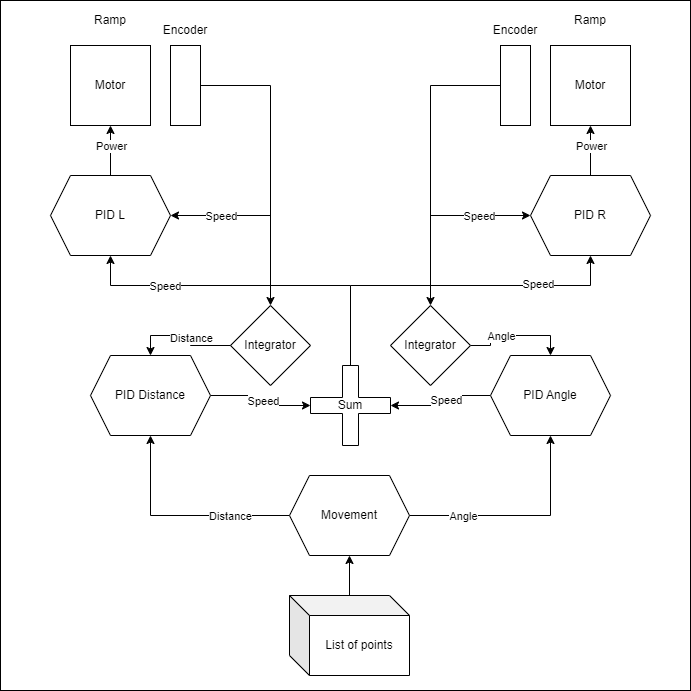

The diagram above was exported from draw.io. Its source (the exported page's mxGraphModel, read from the mxfile embedded in the PNG):
<mxGraphModel dx="1633" dy="758" grid="1" gridSize="10" guides="1" tooltips="1" connect="1" arrows="1" fold="1" page="1" pageScale="1" pageWidth="850" pageHeight="1100" math="0" shadow="0" extFonts="Permanent Marker^https://fonts.googleapis.com/css?family=Permanent+Marker">
  <root>
    <mxCell id="0" />
    <mxCell id="1" parent="0" />
    <mxCell id="APZMqL8fTY49dkdlYYrc-56" value="" style="whiteSpace=wrap;html=1;aspect=fixed;" vertex="1" parent="1">
      <mxGeometry x="90" y="75" width="690" height="690" as="geometry" />
    </mxCell>
    <mxCell id="APZMqL8fTY49dkdlYYrc-1" value="" style="rounded=0;whiteSpace=wrap;html=1;" vertex="1" parent="1">
      <mxGeometry x="260" y="120" width="30" height="80" as="geometry" />
    </mxCell>
    <mxCell id="APZMqL8fTY49dkdlYYrc-2" value="Motor" style="whiteSpace=wrap;html=1;aspect=fixed;" vertex="1" parent="1">
      <mxGeometry x="160" y="120" width="80" height="80" as="geometry" />
    </mxCell>
    <mxCell id="APZMqL8fTY49dkdlYYrc-3" value="Motor" style="whiteSpace=wrap;html=1;aspect=fixed;" vertex="1" parent="1">
      <mxGeometry x="640" y="120" width="80" height="80" as="geometry" />
    </mxCell>
    <mxCell id="APZMqL8fTY49dkdlYYrc-4" value="" style="rounded=0;whiteSpace=wrap;html=1;align=center;" vertex="1" parent="1">
      <mxGeometry x="590" y="120" width="30" height="80" as="geometry" />
    </mxCell>
    <mxCell id="APZMqL8fTY49dkdlYYrc-7" value="Encoder" style="text;html=1;strokeColor=none;fillColor=none;align=center;verticalAlign=middle;whiteSpace=wrap;rounded=0;" vertex="1" parent="1">
      <mxGeometry x="245" y="90" width="60" height="30" as="geometry" />
    </mxCell>
    <mxCell id="APZMqL8fTY49dkdlYYrc-8" value="Encoder" style="text;html=1;strokeColor=none;fillColor=none;align=center;verticalAlign=middle;whiteSpace=wrap;rounded=0;" vertex="1" parent="1">
      <mxGeometry x="575" y="90" width="60" height="30" as="geometry" />
    </mxCell>
    <mxCell id="APZMqL8fTY49dkdlYYrc-9" value="Ramp" style="text;html=1;strokeColor=none;fillColor=none;align=center;verticalAlign=middle;whiteSpace=wrap;rounded=0;" vertex="1" parent="1">
      <mxGeometry x="170" y="80" width="60" height="30" as="geometry" />
    </mxCell>
    <mxCell id="APZMqL8fTY49dkdlYYrc-10" value="Ramp" style="text;html=1;strokeColor=none;fillColor=none;align=center;verticalAlign=middle;whiteSpace=wrap;rounded=0;" vertex="1" parent="1">
      <mxGeometry x="650" y="80" width="60" height="30" as="geometry" />
    </mxCell>
    <mxCell id="APZMqL8fTY49dkdlYYrc-13" value="" style="edgeStyle=orthogonalEdgeStyle;rounded=0;orthogonalLoop=1;jettySize=auto;html=1;" edge="1" parent="1" source="APZMqL8fTY49dkdlYYrc-11" target="APZMqL8fTY49dkdlYYrc-2">
      <mxGeometry relative="1" as="geometry" />
    </mxCell>
    <mxCell id="APZMqL8fTY49dkdlYYrc-15" value="Power" style="edgeLabel;html=1;align=center;verticalAlign=middle;resizable=0;points=[];" vertex="1" connectable="0" parent="APZMqL8fTY49dkdlYYrc-13">
      <mxGeometry relative="1" as="geometry">
        <mxPoint y="-5" as="offset" />
      </mxGeometry>
    </mxCell>
    <mxCell id="APZMqL8fTY49dkdlYYrc-11" value="PID L" style="shape=hexagon;perimeter=hexagonPerimeter2;whiteSpace=wrap;html=1;fixedSize=1;" vertex="1" parent="1">
      <mxGeometry x="140" y="250" width="120" height="80" as="geometry" />
    </mxCell>
    <mxCell id="APZMqL8fTY49dkdlYYrc-14" value="" style="edgeStyle=orthogonalEdgeStyle;rounded=0;orthogonalLoop=1;jettySize=auto;html=1;" edge="1" parent="1" source="APZMqL8fTY49dkdlYYrc-12" target="APZMqL8fTY49dkdlYYrc-3">
      <mxGeometry relative="1" as="geometry" />
    </mxCell>
    <mxCell id="APZMqL8fTY49dkdlYYrc-16" value="Power" style="edgeLabel;html=1;align=center;verticalAlign=middle;resizable=0;points=[];" vertex="1" connectable="0" parent="APZMqL8fTY49dkdlYYrc-14">
      <mxGeometry x="0.56" y="1" relative="1" as="geometry">
        <mxPoint x="1" y="9" as="offset" />
      </mxGeometry>
    </mxCell>
    <mxCell id="APZMqL8fTY49dkdlYYrc-12" value="PID R" style="shape=hexagon;perimeter=hexagonPerimeter2;whiteSpace=wrap;html=1;fixedSize=1;" vertex="1" parent="1">
      <mxGeometry x="620" y="250" width="120" height="80" as="geometry" />
    </mxCell>
    <mxCell id="APZMqL8fTY49dkdlYYrc-20" value="" style="edgeStyle=orthogonalEdgeStyle;rounded=0;orthogonalLoop=1;jettySize=auto;html=1;exitX=1;exitY=0.5;exitDx=0;exitDy=0;" edge="1" parent="1" source="APZMqL8fTY49dkdlYYrc-1" target="APZMqL8fTY49dkdlYYrc-17">
      <mxGeometry relative="1" as="geometry">
        <mxPoint x="360" y="360" as="sourcePoint" />
        <Array as="points">
          <mxPoint x="360" y="160" />
        </Array>
      </mxGeometry>
    </mxCell>
    <mxCell id="APZMqL8fTY49dkdlYYrc-17" value="Integrator" style="rhombus;whiteSpace=wrap;html=1;" vertex="1" parent="1">
      <mxGeometry x="320" y="380" width="80" height="80" as="geometry" />
    </mxCell>
    <mxCell id="APZMqL8fTY49dkdlYYrc-22" value="" style="edgeStyle=orthogonalEdgeStyle;rounded=0;orthogonalLoop=1;jettySize=auto;html=1;exitX=0;exitY=0.5;exitDx=0;exitDy=0;" edge="1" parent="1" source="APZMqL8fTY49dkdlYYrc-4" target="APZMqL8fTY49dkdlYYrc-18">
      <mxGeometry relative="1" as="geometry">
        <mxPoint x="570" y="180" as="sourcePoint" />
        <Array as="points">
          <mxPoint x="520" y="160" />
        </Array>
      </mxGeometry>
    </mxCell>
    <mxCell id="APZMqL8fTY49dkdlYYrc-34" value="" style="edgeStyle=orthogonalEdgeStyle;rounded=0;orthogonalLoop=1;jettySize=auto;html=1;entryX=0.5;entryY=0;entryDx=0;entryDy=0;" edge="1" parent="1" source="APZMqL8fTY49dkdlYYrc-18" target="APZMqL8fTY49dkdlYYrc-28">
      <mxGeometry relative="1" as="geometry" />
    </mxCell>
    <mxCell id="APZMqL8fTY49dkdlYYrc-36" value="Angle" style="edgeLabel;html=1;align=center;verticalAlign=middle;resizable=0;points=[];" vertex="1" connectable="0" parent="APZMqL8fTY49dkdlYYrc-34">
      <mxGeometry x="-0.4571" relative="1" as="geometry">
        <mxPoint x="10" as="offset" />
      </mxGeometry>
    </mxCell>
    <mxCell id="APZMqL8fTY49dkdlYYrc-18" value="Integrator" style="rhombus;whiteSpace=wrap;html=1;" vertex="1" parent="1">
      <mxGeometry x="480" y="380" width="80" height="80" as="geometry" />
    </mxCell>
    <mxCell id="APZMqL8fTY49dkdlYYrc-23" value="" style="endArrow=classic;html=1;rounded=0;entryX=0;entryY=0.5;entryDx=0;entryDy=0;" edge="1" parent="1" target="APZMqL8fTY49dkdlYYrc-12">
      <mxGeometry width="50" height="50" relative="1" as="geometry">
        <mxPoint x="520" y="290" as="sourcePoint" />
        <mxPoint x="750" y="360" as="targetPoint" />
      </mxGeometry>
    </mxCell>
    <mxCell id="APZMqL8fTY49dkdlYYrc-25" value="Speed" style="edgeLabel;html=1;align=center;verticalAlign=middle;resizable=0;points=[];" vertex="1" connectable="0" parent="APZMqL8fTY49dkdlYYrc-23">
      <mxGeometry x="-0.04" relative="1" as="geometry">
        <mxPoint as="offset" />
      </mxGeometry>
    </mxCell>
    <mxCell id="APZMqL8fTY49dkdlYYrc-24" value="" style="endArrow=classic;html=1;rounded=0;entryX=1;entryY=0.5;entryDx=0;entryDy=0;" edge="1" parent="1" target="APZMqL8fTY49dkdlYYrc-11">
      <mxGeometry width="50" height="50" relative="1" as="geometry">
        <mxPoint x="360" y="290" as="sourcePoint" />
        <mxPoint x="630" y="300" as="targetPoint" />
      </mxGeometry>
    </mxCell>
    <mxCell id="APZMqL8fTY49dkdlYYrc-26" value="Speed" style="edgeLabel;html=1;align=center;verticalAlign=middle;resizable=0;points=[];" vertex="1" connectable="0" parent="APZMqL8fTY49dkdlYYrc-24">
      <mxGeometry x="-0.34" y="2" relative="1" as="geometry">
        <mxPoint x="-17" y="-2" as="offset" />
      </mxGeometry>
    </mxCell>
    <mxCell id="APZMqL8fTY49dkdlYYrc-39" value="" style="edgeStyle=orthogonalEdgeStyle;rounded=0;orthogonalLoop=1;jettySize=auto;html=1;" edge="1" parent="1" source="APZMqL8fTY49dkdlYYrc-27" target="APZMqL8fTY49dkdlYYrc-37">
      <mxGeometry relative="1" as="geometry" />
    </mxCell>
    <mxCell id="APZMqL8fTY49dkdlYYrc-42" value="Speed" style="edgeLabel;html=1;align=center;verticalAlign=middle;resizable=0;points=[];" vertex="1" connectable="0" parent="APZMqL8fTY49dkdlYYrc-39">
      <mxGeometry y="2" relative="1" as="geometry">
        <mxPoint as="offset" />
      </mxGeometry>
    </mxCell>
    <mxCell id="APZMqL8fTY49dkdlYYrc-27" value="PID Distance" style="shape=hexagon;perimeter=hexagonPerimeter2;whiteSpace=wrap;html=1;fixedSize=1;" vertex="1" parent="1">
      <mxGeometry x="180" y="430" width="120" height="80" as="geometry" />
    </mxCell>
    <mxCell id="APZMqL8fTY49dkdlYYrc-38" value="" style="edgeStyle=orthogonalEdgeStyle;rounded=0;orthogonalLoop=1;jettySize=auto;html=1;" edge="1" parent="1" source="APZMqL8fTY49dkdlYYrc-28" target="APZMqL8fTY49dkdlYYrc-37">
      <mxGeometry relative="1" as="geometry" />
    </mxCell>
    <mxCell id="APZMqL8fTY49dkdlYYrc-41" value="Speed" style="edgeLabel;html=1;align=center;verticalAlign=middle;resizable=0;points=[];" vertex="1" connectable="0" parent="APZMqL8fTY49dkdlYYrc-38">
      <mxGeometry x="-0.1818" y="4" relative="1" as="geometry">
        <mxPoint as="offset" />
      </mxGeometry>
    </mxCell>
    <mxCell id="APZMqL8fTY49dkdlYYrc-28" value="PID Angle" style="shape=hexagon;perimeter=hexagonPerimeter2;whiteSpace=wrap;html=1;fixedSize=1;" vertex="1" parent="1">
      <mxGeometry x="580" y="430" width="120" height="80" as="geometry" />
    </mxCell>
    <mxCell id="APZMqL8fTY49dkdlYYrc-31" value="" style="edgeStyle=orthogonalEdgeStyle;rounded=0;orthogonalLoop=1;jettySize=auto;html=1;entryX=0.5;entryY=0;entryDx=0;entryDy=0;exitX=0;exitY=0.5;exitDx=0;exitDy=0;" edge="1" parent="1" source="APZMqL8fTY49dkdlYYrc-17" target="APZMqL8fTY49dkdlYYrc-27">
      <mxGeometry relative="1" as="geometry">
        <mxPoint x="210" y="400" as="sourcePoint" />
        <mxPoint x="290" y="420" as="targetPoint" />
        <Array as="points">
          <mxPoint x="280" y="420" />
          <mxPoint x="280" y="410" />
          <mxPoint x="240" y="410" />
        </Array>
      </mxGeometry>
    </mxCell>
    <mxCell id="APZMqL8fTY49dkdlYYrc-32" value="Distance" style="edgeLabel;html=1;align=center;verticalAlign=middle;resizable=0;points=[];rotation=0;" vertex="1" connectable="0" parent="APZMqL8fTY49dkdlYYrc-31">
      <mxGeometry x="-0.1167" y="-1" relative="1" as="geometry">
        <mxPoint x="-1" y="1" as="offset" />
      </mxGeometry>
    </mxCell>
    <mxCell id="APZMqL8fTY49dkdlYYrc-37" value="Sum" style="shape=cross;whiteSpace=wrap;html=1;" vertex="1" parent="1">
      <mxGeometry x="400" y="440" width="80" height="80" as="geometry" />
    </mxCell>
    <mxCell id="APZMqL8fTY49dkdlYYrc-43" value="" style="endArrow=classic;html=1;rounded=0;exitX=0.5;exitY=0;exitDx=0;exitDy=0;exitPerimeter=0;entryX=0.5;entryY=1;entryDx=0;entryDy=0;" edge="1" parent="1" source="APZMqL8fTY49dkdlYYrc-37" target="APZMqL8fTY49dkdlYYrc-11">
      <mxGeometry width="50" height="50" relative="1" as="geometry">
        <mxPoint x="700" y="410" as="sourcePoint" />
        <mxPoint x="190" y="390" as="targetPoint" />
        <Array as="points">
          <mxPoint x="440" y="360" />
          <mxPoint x="200" y="360" />
        </Array>
      </mxGeometry>
    </mxCell>
    <mxCell id="APZMqL8fTY49dkdlYYrc-46" value="Speed" style="edgeLabel;html=1;align=center;verticalAlign=middle;resizable=0;points=[];" vertex="1" connectable="0" parent="APZMqL8fTY49dkdlYYrc-43">
      <mxGeometry x="0.52" relative="1" as="geometry">
        <mxPoint as="offset" />
      </mxGeometry>
    </mxCell>
    <mxCell id="APZMqL8fTY49dkdlYYrc-44" value="" style="endArrow=classic;html=1;rounded=0;entryX=0.5;entryY=1;entryDx=0;entryDy=0;" edge="1" parent="1" target="APZMqL8fTY49dkdlYYrc-12">
      <mxGeometry width="50" height="50" relative="1" as="geometry">
        <mxPoint x="440" y="360" as="sourcePoint" />
        <mxPoint x="750" y="380" as="targetPoint" />
        <Array as="points">
          <mxPoint x="680" y="360" />
        </Array>
      </mxGeometry>
    </mxCell>
    <mxCell id="APZMqL8fTY49dkdlYYrc-45" value="Speed" style="edgeLabel;html=1;align=center;verticalAlign=middle;resizable=0;points=[];" vertex="1" connectable="0" parent="APZMqL8fTY49dkdlYYrc-44">
      <mxGeometry x="0.3852" y="2" relative="1" as="geometry">
        <mxPoint as="offset" />
      </mxGeometry>
    </mxCell>
    <mxCell id="APZMqL8fTY49dkdlYYrc-48" value="" style="edgeStyle=orthogonalEdgeStyle;rounded=0;orthogonalLoop=1;jettySize=auto;html=1;entryX=0.5;entryY=1;entryDx=0;entryDy=0;" edge="1" parent="1" source="APZMqL8fTY49dkdlYYrc-47" target="APZMqL8fTY49dkdlYYrc-27">
      <mxGeometry relative="1" as="geometry" />
    </mxCell>
    <mxCell id="APZMqL8fTY49dkdlYYrc-52" value="Distance" style="edgeLabel;html=1;align=center;verticalAlign=middle;resizable=0;points=[];" vertex="1" connectable="0" parent="APZMqL8fTY49dkdlYYrc-48">
      <mxGeometry x="-0.4519" relative="1" as="geometry">
        <mxPoint as="offset" />
      </mxGeometry>
    </mxCell>
    <mxCell id="APZMqL8fTY49dkdlYYrc-50" value="" style="edgeStyle=orthogonalEdgeStyle;rounded=0;orthogonalLoop=1;jettySize=auto;html=1;entryX=0.5;entryY=1;entryDx=0;entryDy=0;" edge="1" parent="1" source="APZMqL8fTY49dkdlYYrc-47" target="APZMqL8fTY49dkdlYYrc-28">
      <mxGeometry relative="1" as="geometry">
        <mxPoint x="580" y="640" as="targetPoint" />
      </mxGeometry>
    </mxCell>
    <mxCell id="APZMqL8fTY49dkdlYYrc-51" value="Angle" style="edgeLabel;html=1;align=center;verticalAlign=middle;resizable=0;points=[];" vertex="1" connectable="0" parent="APZMqL8fTY49dkdlYYrc-50">
      <mxGeometry x="-0.2889" y="-2" relative="1" as="geometry">
        <mxPoint x="-26" y="-2" as="offset" />
      </mxGeometry>
    </mxCell>
    <mxCell id="APZMqL8fTY49dkdlYYrc-47" value="Movement" style="shape=hexagon;perimeter=hexagonPerimeter2;whiteSpace=wrap;html=1;fixedSize=1;" vertex="1" parent="1">
      <mxGeometry x="379" y="550" width="120" height="80" as="geometry" />
    </mxCell>
    <mxCell id="APZMqL8fTY49dkdlYYrc-55" value="" style="edgeStyle=orthogonalEdgeStyle;rounded=0;orthogonalLoop=1;jettySize=auto;html=1;" edge="1" parent="1" source="APZMqL8fTY49dkdlYYrc-54" target="APZMqL8fTY49dkdlYYrc-47">
      <mxGeometry relative="1" as="geometry" />
    </mxCell>
    <mxCell id="APZMqL8fTY49dkdlYYrc-54" value="List of points" style="shape=cube;whiteSpace=wrap;html=1;boundedLbl=1;backgroundOutline=1;darkOpacity=0.05;darkOpacity2=0.1;" vertex="1" parent="1">
      <mxGeometry x="379" y="670" width="120" height="80" as="geometry" />
    </mxCell>
  </root>
</mxGraphModel>